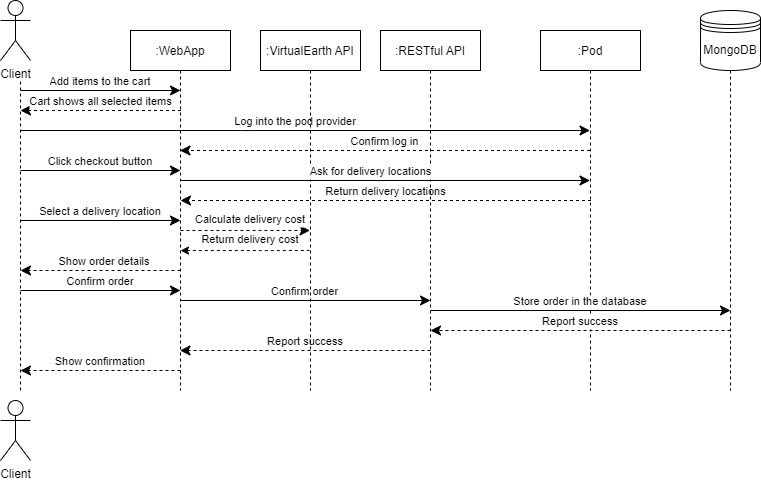

The diagram above was exported from draw.io. Its source (the exported page's mxGraphModel, read from the mxfile embedded in the PNG):
<mxGraphModel dx="1422" dy="762" grid="1" gridSize="10" guides="1" tooltips="1" connect="1" arrows="1" fold="1" page="1" pageScale="1" pageWidth="850" pageHeight="1100" math="0" shadow="0">
  <root>
    <mxCell id="0" />
    <mxCell id="1" parent="0" />
    <mxCell id="3nuBFxr9cyL0pnOWT2aG-1" value=":WebApp" style="shape=umlLifeline;perimeter=lifelinePerimeter;container=1;collapsible=0;recursiveResize=0;rounded=0;shadow=0;strokeWidth=1;" parent="1" vertex="1">
      <mxGeometry x="170" y="70" width="100" height="360" as="geometry" />
    </mxCell>
    <mxCell id="qETBgjX7s_cIOOhOZSFW-9" value="Log into the pod provider" style="verticalAlign=bottom;startArrow=none;endArrow=classic;startSize=6;shadow=0;strokeWidth=1;startFill=0;endFill=1;endSize=8;" parent="3nuBFxr9cyL0pnOWT2aG-1" target="3nuBFxr9cyL0pnOWT2aG-5" edge="1">
      <mxGeometry relative="1" as="geometry">
        <mxPoint x="-110" y="100" as="sourcePoint" />
        <mxPoint x="50" y="160" as="targetPoint" />
        <Array as="points">
          <mxPoint x="120" y="100" />
          <mxPoint x="110" y="100" />
        </Array>
      </mxGeometry>
    </mxCell>
    <mxCell id="3nuBFxr9cyL0pnOWT2aG-9" value="Add items to the cart" style="verticalAlign=bottom;endArrow=classic;shadow=0;strokeWidth=1;endSize=8;endFill=1;" parent="3nuBFxr9cyL0pnOWT2aG-1" edge="1">
      <mxGeometry relative="1" as="geometry">
        <mxPoint x="-110" y="60" as="sourcePoint" />
        <mxPoint x="50" y="60" as="targetPoint" />
      </mxGeometry>
    </mxCell>
    <mxCell id="cC-PjMpLnOTPW4y8Ffpi-4" value="Cart shows all selected items" style="verticalAlign=bottom;endArrow=classic;dashed=1;endSize=8;shadow=0;strokeWidth=1;endFill=1;" parent="3nuBFxr9cyL0pnOWT2aG-1" edge="1">
      <mxGeometry relative="1" as="geometry">
        <mxPoint x="-110" y="80" as="targetPoint" />
        <mxPoint x="50.5" y="80" as="sourcePoint" />
        <Array as="points" />
      </mxGeometry>
    </mxCell>
    <mxCell id="9xbQtAwYfj_uDpx3kf2i-1" value="Click checkout button" style="verticalAlign=bottom;endArrow=classic;endSize=8;shadow=0;strokeWidth=1;endFill=1;" edge="1" parent="3nuBFxr9cyL0pnOWT2aG-1">
      <mxGeometry relative="1" as="geometry">
        <mxPoint x="50" y="140" as="targetPoint" />
        <mxPoint x="-110" y="140" as="sourcePoint" />
      </mxGeometry>
    </mxCell>
    <mxCell id="9xbQtAwYfj_uDpx3kf2i-2" value="Select a delivery location" style="verticalAlign=bottom;endArrow=classic;endSize=8;shadow=0;strokeWidth=1;endFill=1;" edge="1" parent="3nuBFxr9cyL0pnOWT2aG-1">
      <mxGeometry relative="1" as="geometry">
        <mxPoint x="50" y="190" as="targetPoint" />
        <mxPoint x="-110" y="190" as="sourcePoint" />
      </mxGeometry>
    </mxCell>
    <mxCell id="qETBgjX7s_cIOOhOZSFW-13" value="Show order details" style="verticalAlign=bottom;endArrow=classic;dashed=1;endSize=8;shadow=0;strokeWidth=1;endFill=1;" parent="3nuBFxr9cyL0pnOWT2aG-1" edge="1">
      <mxGeometry x="-0.0526" relative="1" as="geometry">
        <mxPoint x="-110" y="240" as="targetPoint" />
        <mxPoint x="50" y="240" as="sourcePoint" />
        <Array as="points" />
        <mxPoint as="offset" />
      </mxGeometry>
    </mxCell>
    <mxCell id="9xbQtAwYfj_uDpx3kf2i-6" value="Return delivery cost" style="verticalAlign=bottom;endArrow=none;dashed=1;endSize=8;shadow=0;strokeWidth=1;endFill=0;entryX=0.49;entryY=0.465;entryDx=0;entryDy=0;entryPerimeter=0;startArrow=classic;startFill=1;" edge="1" parent="3nuBFxr9cyL0pnOWT2aG-1">
      <mxGeometry x="0.0847" y="2" relative="1" as="geometry">
        <mxPoint x="179" y="220.00000000000006" as="targetPoint" />
        <mxPoint x="50" y="220.05" as="sourcePoint" />
        <Array as="points">
          <mxPoint x="140" y="220.05" />
        </Array>
        <mxPoint as="offset" />
      </mxGeometry>
    </mxCell>
    <mxCell id="qETBgjX7s_cIOOhOZSFW-14" value="Confirm order" style="verticalAlign=bottom;endArrow=classic;endSize=8;shadow=0;strokeWidth=1;endFill=1;" parent="3nuBFxr9cyL0pnOWT2aG-1" edge="1">
      <mxGeometry relative="1" as="geometry">
        <mxPoint x="50" y="260" as="targetPoint" />
        <mxPoint x="-110" y="260" as="sourcePoint" />
      </mxGeometry>
    </mxCell>
    <mxCell id="cC-PjMpLnOTPW4y8Ffpi-11" value="Show confirmation" style="verticalAlign=bottom;endArrow=classic;dashed=1;endSize=8;shadow=0;strokeWidth=1;endFill=1;" parent="3nuBFxr9cyL0pnOWT2aG-1" edge="1">
      <mxGeometry relative="1" as="geometry">
        <mxPoint x="-110" y="340" as="targetPoint" />
        <mxPoint x="50" y="340" as="sourcePoint" />
        <Array as="points" />
      </mxGeometry>
    </mxCell>
    <mxCell id="3nuBFxr9cyL0pnOWT2aG-5" value=":Pod" style="shape=umlLifeline;perimeter=lifelinePerimeter;container=1;collapsible=0;recursiveResize=0;rounded=0;shadow=0;strokeWidth=1;" parent="1" vertex="1">
      <mxGeometry x="580" y="70" width="100" height="360" as="geometry" />
    </mxCell>
    <mxCell id="cC-PjMpLnOTPW4y8Ffpi-8" value="Return delivery locations" style="verticalAlign=bottom;endArrow=classic;dashed=1;endSize=8;shadow=0;strokeWidth=1;endFill=1;" parent="3nuBFxr9cyL0pnOWT2aG-5" edge="1">
      <mxGeometry relative="1" as="geometry">
        <mxPoint x="-360" y="170" as="targetPoint" />
        <mxPoint x="50.5" y="170" as="sourcePoint" />
        <Array as="points" />
      </mxGeometry>
    </mxCell>
    <mxCell id="qETBgjX7s_cIOOhOZSFW-1" value="Client" style="shape=umlActor;verticalLabelPosition=bottom;verticalAlign=top;html=1;outlineConnect=0;" parent="1" vertex="1">
      <mxGeometry x="40" y="440" width="30" height="60" as="geometry" />
    </mxCell>
    <mxCell id="qETBgjX7s_cIOOhOZSFW-4" value="Client" style="shape=umlActor;verticalLabelPosition=bottom;verticalAlign=top;html=1;outlineConnect=0;" parent="1" vertex="1">
      <mxGeometry x="40" y="40" width="30" height="60" as="geometry" />
    </mxCell>
    <mxCell id="qETBgjX7s_cIOOhOZSFW-5" value="" style="endArrow=none;dashed=1;html=1;rounded=0;" parent="1" edge="1">
      <mxGeometry width="50" height="50" relative="1" as="geometry">
        <mxPoint x="60" y="430" as="sourcePoint" />
        <mxPoint x="60" y="120" as="targetPoint" />
      </mxGeometry>
    </mxCell>
    <mxCell id="lozwzWVQBfj0NysVLIpr-1" value=":RESTful API" style="shape=umlLifeline;perimeter=lifelinePerimeter;container=1;collapsible=0;recursiveResize=0;rounded=0;shadow=0;strokeWidth=1;" parent="1" vertex="1">
      <mxGeometry x="420" y="70" width="100" height="360" as="geometry" />
    </mxCell>
    <mxCell id="lozwzWVQBfj0NysVLIpr-2" value="Report success" style="verticalAlign=bottom;endArrow=classic;dashed=1;endSize=8;shadow=0;strokeWidth=1;endFill=1;" parent="lozwzWVQBfj0NysVLIpr-1" edge="1" target="3nuBFxr9cyL0pnOWT2aG-1">
      <mxGeometry relative="1" as="geometry">
        <mxPoint x="-110" y="320" as="targetPoint" />
        <mxPoint x="50" y="320" as="sourcePoint" />
        <Array as="points" />
      </mxGeometry>
    </mxCell>
    <mxCell id="cC-PjMpLnOTPW4y8Ffpi-3" style="edgeStyle=orthogonalEdgeStyle;rounded=0;orthogonalLoop=1;jettySize=auto;html=1;exitX=0.5;exitY=1;exitDx=0;exitDy=0;dashed=1;endArrow=none;endFill=0;" parent="1" source="cC-PjMpLnOTPW4y8Ffpi-1" edge="1">
      <mxGeometry relative="1" as="geometry">
        <mxPoint x="770" y="430" as="targetPoint" />
      </mxGeometry>
    </mxCell>
    <mxCell id="cC-PjMpLnOTPW4y8Ffpi-1" value="MongoDB" style="shape=datastore;whiteSpace=wrap;html=1;" parent="1" vertex="1">
      <mxGeometry x="740" y="50" width="60" height="60" as="geometry" />
    </mxCell>
    <mxCell id="lozwzWVQBfj0NysVLIpr-10" value="Confirm log in" style="verticalAlign=bottom;endArrow=classic;dashed=1;endSize=8;shadow=0;strokeWidth=1;endFill=1;" parent="1" source="3nuBFxr9cyL0pnOWT2aG-5" target="3nuBFxr9cyL0pnOWT2aG-1" edge="1">
      <mxGeometry relative="1" as="geometry">
        <mxPoint x="440" y="250" as="targetPoint" />
        <mxPoint x="630" y="250" as="sourcePoint" />
        <Array as="points">
          <mxPoint x="550" y="190" />
        </Array>
      </mxGeometry>
    </mxCell>
    <mxCell id="lozwzWVQBfj0NysVLIpr-11" value="Calculate delivery cost" style="verticalAlign=bottom;endArrow=classic;dashed=1;endSize=8;shadow=0;strokeWidth=1;endFill=1;" parent="1" edge="1" target="9xbQtAwYfj_uDpx3kf2i-4">
      <mxGeometry x="0.0847" y="2" relative="1" as="geometry">
        <mxPoint x="330" y="270" as="targetPoint" />
        <mxPoint x="220" y="270" as="sourcePoint" />
        <Array as="points">
          <mxPoint x="310" y="270" />
        </Array>
        <mxPoint as="offset" />
      </mxGeometry>
    </mxCell>
    <mxCell id="qETBgjX7s_cIOOhOZSFW-16" value="Report success" style="verticalAlign=bottom;endArrow=classic;dashed=1;endSize=8;shadow=0;strokeWidth=1;endFill=1;" parent="1" edge="1">
      <mxGeometry relative="1" as="geometry">
        <mxPoint x="470" y="370" as="targetPoint" />
        <mxPoint x="770" y="370" as="sourcePoint" />
        <Array as="points" />
      </mxGeometry>
    </mxCell>
    <mxCell id="qETBgjX7s_cIOOhOZSFW-15" value="Store order in the database" style="verticalAlign=bottom;endArrow=classic;endSize=8;shadow=0;strokeWidth=1;endFill=1;" parent="1" edge="1">
      <mxGeometry relative="1" as="geometry">
        <mxPoint x="770" y="350" as="targetPoint" />
        <mxPoint x="470" y="350" as="sourcePoint" />
      </mxGeometry>
    </mxCell>
    <mxCell id="lozwzWVQBfj0NysVLIpr-12" value="Confirm order" style="verticalAlign=bottom;endArrow=classic;endSize=8;shadow=0;strokeWidth=1;endFill=1;" parent="1" edge="1" source="3nuBFxr9cyL0pnOWT2aG-1">
      <mxGeometry relative="1" as="geometry">
        <mxPoint x="470" y="340" as="targetPoint" />
        <mxPoint x="310" y="340" as="sourcePoint" />
      </mxGeometry>
    </mxCell>
    <mxCell id="9xbQtAwYfj_uDpx3kf2i-4" value=":VirtualEarth API" style="shape=umlLifeline;perimeter=lifelinePerimeter;container=1;collapsible=0;recursiveResize=0;rounded=0;shadow=0;strokeWidth=1;" vertex="1" parent="1">
      <mxGeometry x="300" y="70" width="100" height="360" as="geometry" />
    </mxCell>
    <mxCell id="cC-PjMpLnOTPW4y8Ffpi-7" value="Ask for delivery locations" style="verticalAlign=bottom;endArrow=classic;endSize=8;shadow=0;strokeWidth=1;endFill=1;" parent="1" target="3nuBFxr9cyL0pnOWT2aG-5" edge="1" source="3nuBFxr9cyL0pnOWT2aG-1">
      <mxGeometry x="-0.0667" relative="1" as="geometry">
        <mxPoint x="470" y="220" as="targetPoint" />
        <mxPoint x="310" y="220" as="sourcePoint" />
        <Array as="points">
          <mxPoint x="390.5" y="220" />
          <mxPoint x="450.5" y="220" />
        </Array>
        <mxPoint as="offset" />
      </mxGeometry>
    </mxCell>
  </root>
</mxGraphModel>